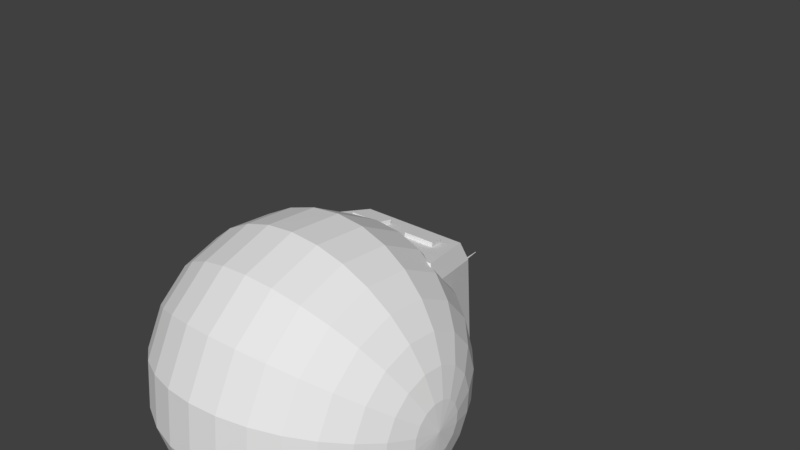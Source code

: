 # Source: ball_bot_1.blend  (saved by Blender 2.78.0; exported with 4.5.12 LTS)
import bpy
from mathutils import Matrix  # noqa: F401  (used for matrix-valued properties, if any)

bpy.ops.wm.read_factory_settings(use_empty=True)
scene = bpy.context.scene
scene.name = 'Scene'

# ---- collections
col_collection_1 = bpy.data.collections.new('Collection 1'); scene.collection.children.link(col_collection_1)

# ---- materials (node trees are filled in below, after node groups)
mat_ball_bot_material = bpy.data.materials.new('ball_bot_material')
mat_ball_bot_material.alpha_threshold = 0.0
mat_ball_bot_material.use_transparent_shadow = False
mat_ball_bot_material.roughness = 0.5

# ---- material node trees

# ---- world
world_world = bpy.data.worlds.new('World'); scene.world = world_world
world_world.color = (0.05088, 0.05088, 0.05088)
world_world.use_sun_shadow = False
world_world.sun_shadow_jitter_overblur = 0.0
world_world.cycles.sampling_method = 'MANUAL'

# ---- meshes
me_sphere_001 = bpy.data.meshes.new('Sphere.001')
me_sphere_001.from_pydata([(-0.5059, -0.67, 1.046), (-0.3799, -0.5439, 1.503), (-0.5777, 0.5777, 0.9637), (-0.01496, 0.01496, 1.587), (0.5059, -0.67, 1.046), (0.3799, -0.5439, 1.503), (0.5777, 0.5777, 0.9637), (0.01496, 0.01496, 1.587), (-0.5777, -0.5777, 0.9637), (-0.01496, -0.01496, 1.587), (0.01496, -0.01496, 1.587), (0.5777, -0.5777, 0.9637), (-0.4223, -0.4223, 1.527), (-0.4223, 0.4223, 1.527), (0.4223, 0.4223, 1.527), (0.4223, -0.4223, 1.527), (-0.357, -0.357, 1.555), (-0.357, 0.357, 1.555), (0.357, 0.357, 1.555), (0.357, -0.357, 1.555), (-0.2298, -0.2298, 1.577), (-0.2298, 0.2298, 1.577), (0.2298, 0.2298, 1.577), (0.2298, -0.2298, 1.577), (-0.4429, -0.607, 1.275), (0.4429, -0.607, 1.275), (0.0, -0.67, 1.046), (0.0, -0.5439, 1.503), (0.0, -0.607, 1.275), (-0.4114, -0.5754, 1.389), (0.4744, -0.6385, 1.161), (0.253, -0.67, 1.046), (-0.1899, -0.5439, 1.503), (-0.4744, -0.6385, 1.161), (0.4114, -0.5754, 1.389), (-0.253, -0.67, 1.046), (0.1899, -0.5439, 1.503), (-0.2215, -0.607, 1.275), (0.2215, -0.607, 1.275), (0.0, -0.6385, 1.161), (0.0, -0.5754, 1.389), (0.2057, -0.5754, 1.389), (0.2372, -0.6385, 1.161), (-0.2372, -0.6385, 1.161), (-0.2057, -0.5754, 1.389), (-0.3956, -0.5597, 1.446), (0.4902, -0.6542, 1.103), (0.3795, -0.67, 1.046), (-0.2849, -0.5439, 1.503), (-0.4587, -0.6227, 1.218), (0.4271, -0.5912, 1.332), (-0.1265, -0.67, 1.046), (0.09497, -0.5439, 1.503), (-0.3322, -0.607, 1.275), (0.1107, -0.607, 1.275), (0.0, -0.6542, 1.103), (0.0, -0.5912, 1.332), (-0.4271, -0.5912, 1.332), (0.4587, -0.6227, 1.218), (0.1265, -0.67, 1.046), (-0.09497, -0.5439, 1.503), (-0.4902, -0.6542, 1.103), (0.3956, -0.5597, 1.446), (-0.3795, -0.67, 1.046), (0.2849, -0.5439, 1.503), (-0.1107, -0.607, 1.275), (0.3322, -0.607, 1.275), (0.0, -0.6227, 1.218), (0.0, -0.5597, 1.446), (0.1028, -0.5754, 1.389), (0.3085, -0.5754, 1.389), (0.1978, -0.5597, 1.446), (0.1186, -0.6385, 1.161), (0.3558, -0.6385, 1.161), (0.2451, -0.6542, 1.103), (0.2293, -0.6227, 1.218), (-0.3558, -0.6385, 1.161), (-0.1186, -0.6385, 1.161), (-0.2451, -0.6542, 1.103), (-0.2293, -0.6227, 1.218), (-0.3085, -0.5754, 1.389), (-0.1028, -0.5754, 1.389), (0.3322, -0.6357, 1.283), (-0.1978, -0.5597, 1.446), (-0.09891, -0.5597, 1.446), (-0.1068, -0.5912, 1.332), (-0.3204, -0.5912, 1.332), (-0.1147, -0.6227, 1.218), (-0.1225, -0.6542, 1.103), (-0.3676, -0.6542, 1.103), (0.344, -0.6227, 1.218), (0.3676, -0.6542, 1.103), (0.1225, -0.6542, 1.103), (0.2967, -0.5597, 1.446), (0.3204, -0.5912, 1.332), (0.1068, -0.5912, 1.332), (0.09891, -0.5597, 1.446), (0.1147, -0.6227, 1.218), (-0.344, -0.6227, 1.218), (-0.2967, -0.5597, 1.446), (-0.1107, -0.6359, 1.283), (-0.2215, -0.6359, 1.283), (-0.1028, -0.6044, 1.397), (-0.2057, -0.6044, 1.397), (-0.2136, -0.6201, 1.34), (-0.3322, -0.6359, 1.283), (-0.3085, -0.6044, 1.397), (-0.1068, -0.6201, 1.34), (-0.3204, -0.6201, 1.34), (0.2215, -0.6357, 1.283), (0.3085, -0.6042, 1.397), (0.2057, -0.6042, 1.397), (0.2136, -0.62, 1.34), (0.1107, -0.6357, 1.283), (0.1028, -0.6042, 1.397), (0.3204, -0.62, 1.34), (0.1068, -0.62, 1.34), (-0.1093, -0.1093, 1.587), (-0.1093, 0.1093, 1.587), (0.1093, 0.1093, 1.587), (0.1093, -0.1093, 1.587), (-0.001286, -0.001286, 2.174), (-0.001286, 0.001286, 2.174), (0.001286, 0.001286, 2.174), (0.001286, -0.001286, 2.174)], [], [(8, 12, 13, 2), (2, 13, 14, 6), (6, 14, 15, 11), (99, 48, 1, 45), (2, 6, 11, 8), (9, 10, 124, 121), (0, 61, 33, 49, 24, 57, 29, 45, 1, 12, 8), (5, 62, 34, 50, 25, 58, 30, 46, 4, 11, 15), (4, 47, 31, 59, 26, 51, 35, 63, 0, 8, 11), (1, 48, 32, 60, 27, 52, 36, 64, 5, 15, 12), (16, 17, 13, 12), (17, 18, 14, 13), (18, 19, 15, 14), (19, 16, 12, 15), (20, 21, 17, 16), (21, 22, 18, 17), (22, 23, 19, 18), (23, 20, 16, 19), (117, 118, 21, 20), (118, 119, 22, 21), (119, 120, 23, 22), (120, 117, 20, 23), (98, 53, 24, 49), (97, 54, 28, 67), (96, 52, 27, 68), (95, 69, 40, 56), (70, 41, 111, 110), (93, 64, 36, 71), (92, 72, 39, 55), (91, 73, 42, 74), (90, 66, 38, 75), (89, 76, 33, 61), (88, 77, 43, 78), (87, 65, 37, 79), (86, 80, 29, 57), (85, 81, 102, 107), (84, 60, 32, 83), (81, 84, 83, 44), (40, 68, 84, 81), (68, 27, 60, 84), (80, 86, 108, 106), (28, 56, 85, 65), (56, 40, 81, 85), (53, 86, 57, 24), (37, 65, 100, 101), (65, 85, 107, 100), (77, 87, 79, 43), (39, 67, 87, 77), (67, 28, 65, 87), (51, 88, 78, 35), (26, 55, 88, 51), (55, 39, 77, 88), (63, 89, 61, 0), (35, 78, 89, 63), (78, 43, 76, 89), (73, 90, 75, 42), (30, 58, 90, 73), (58, 25, 66, 90), (47, 91, 74, 31), (4, 46, 91, 47), (46, 30, 73, 91), (59, 92, 55, 26), (31, 74, 92, 59), (74, 42, 72, 92), (70, 93, 71, 41), (34, 62, 93, 70), (62, 5, 64, 93), (54, 38, 109, 113), (25, 50, 94, 66), (50, 34, 70, 94), (54, 95, 56, 28), (95, 54, 113, 116), (41, 69, 114, 111), (69, 96, 68, 40), (41, 71, 96, 69), (71, 36, 52, 96), (72, 97, 67, 39), (42, 75, 97, 72), (75, 38, 54, 97), (76, 98, 49, 33), (43, 79, 98, 76), (79, 37, 53, 98), (80, 99, 45, 29), (44, 83, 99, 80), (83, 32, 48, 99), (107, 102, 103, 104), (100, 107, 104, 101), (101, 104, 108, 105), (104, 103, 106, 108), (44, 80, 106, 103), (81, 44, 103, 102), (53, 37, 101, 105), (86, 53, 105, 108), (115, 110, 111, 112), (82, 115, 112, 109), (109, 112, 116, 113), (112, 111, 114, 116), (66, 94, 115, 82), (38, 66, 82, 109), (69, 95, 116, 114), (94, 70, 110, 115), (9, 3, 118, 117), (3, 7, 119, 118), (7, 10, 120, 119), (10, 9, 117, 120), (123, 122, 121, 124), (7, 3, 122, 123), (10, 7, 123, 124), (3, 9, 121, 122)])
_uv = me_sphere_001.uv_layers.new(name='UVMap')
_uv.uv.foreach_set('vector', [0.7895, 0.6672, 0.6728, 0.523, 0.8199, 0.3494, 0.9986, 0.3808, 0.9986, 0.3808, 0.8199, 0.3494, 0.6816, 0.1568, 0.8426, 0.01025, 0.01583, 0.2, 0.1488, 0.05129, 0.3237, 0.1802, 0.3557, 0.3724, 0.5005, 0.1155, 0.4915, 0.105, 0.5089, 0.09578, 0.5185, 0.1033, 0.9935, 0.6904, 0.9045, 0.8096, 0.7853, 0.7207, 0.8743, 0.6015, 0.6923, 0.9105, 0.6843, 0.9141, 0.6894, 0.7541, 0.6919, 0.7527, 0.6022, 0.1673, 0.5902, 0.1581, 0.5778, 0.1484, 0.5655, 0.1387, 0.553, 0.1289, 0.5413, 0.12, 0.529, 0.1109, 0.5185, 0.1033, 0.5089, 0.09578, 0.5108, 0.05179, 0.6565, 0.181, 0.3577, 0.1887, 0.3607, 0.2018, 0.3632, 0.2156, 0.3663, 0.231, 0.3693, 0.246, 0.3727, 0.2624, 0.3762, 0.2792, 0.3799, 0.2967, 0.3834, 0.3149, 0.3557, 0.3724, 0.3237, 0.1802, 0.3834, 0.3149, 0.4152, 0.2941, 0.4436, 0.276, 0.4707, 0.2585, 0.4977, 0.241, 0.5244, 0.2234, 0.5508, 0.2056, 0.577, 0.1869, 0.6022, 0.1673, 0.6565, 0.181, 0.3557, 0.3724, 0.5089, 0.09578, 0.4915, 0.105, 0.4727, 0.116, 0.4534, 0.128, 0.4332, 0.1409, 0.413, 0.1538, 0.3939, 0.1659, 0.3755, 0.1776, 0.3577, 0.1887, 0.3237, 0.1802, 0.5108, 0.05179, 0.6695, 0.4957, 0.7958, 0.3488, 0.8199, 0.3494, 0.6728, 0.523, 0.7958, 0.3488, 0.675, 0.1883, 0.6816, 0.1568, 0.8199, 0.3494, 0.1752, 0.04627, 0.324, 0.1582, 0.3237, 0.1802, 0.1488, 0.05129, 0.324, 0.1582, 0.4828, 0.04533, 0.5108, 0.05179, 0.3237, 0.1802, 0.6658, 0.4425, 0.7508, 0.347, 0.7958, 0.3488, 0.6695, 0.4957, 0.7508, 0.347, 0.6669, 0.2424, 0.675, 0.1883, 0.7958, 0.3488, 0.2277, 0.03941, 0.3252, 0.117, 0.324, 0.1582, 0.1752, 0.04627, 0.3252, 0.117, 0.4286, 0.03579, 0.4828, 0.04533, 0.324, 0.1582, 0.663, 0.3921, 0.7044, 0.3453, 0.7508, 0.347, 0.6658, 0.4425, 0.7044, 0.3453, 0.6608, 0.2939, 0.6669, 0.2424, 0.7508, 0.347, 0.278, 0.0341, 0.3261, 0.07285, 0.3252, 0.117, 0.2277, 0.03941, 0.3261, 0.07285, 0.3766, 0.02921, 0.4286, 0.03579, 0.3252, 0.117, 0.5424, 0.1566, 0.5306, 0.147, 0.553, 0.1289, 0.5655, 0.1387, 0.8863, 0.8874, 0.8867, 0.9086, 0.845, 0.9076, 0.8449, 0.8883, 0.4197, 0.167, 0.413, 0.1538, 0.4332, 0.1409, 0.4413, 0.1537, 0.4356, 0.1926, 0.4264, 0.1806, 0.4498, 0.1669, 0.4573, 0.1787, 0.3863, 0.2038, 0.4039, 0.1897, 0.4073, 0.1951, 0.3932, 0.2058, 0.3805, 0.1906, 0.3755, 0.1776, 0.3939, 0.1659, 0.3993, 0.1784, 0.8886, 0.8454, 0.8873, 0.8665, 0.8448, 0.867, 0.8447, 0.8458, 0.978, 0.8468, 0.9721, 0.8689, 0.9289, 0.8664, 0.9324, 0.8455, 0.968, 0.8868, 0.9594, 0.9099, 0.9226, 0.9088, 0.9252, 0.8866, 0.5654, 0.1766, 0.554, 0.1665, 0.5778, 0.1484, 0.5902, 0.1581, 0.801, 0.8461, 0.8026, 0.867, 0.7617, 0.8673, 0.758, 0.847, 0.8037, 0.8878, 0.8034, 0.9092, 0.7674, 0.9095, 0.7652, 0.8869, 0.5211, 0.1344, 0.5096, 0.1263, 0.529, 0.1109, 0.5413, 0.12, 0.479, 0.165, 0.4717, 0.1512, 0.4795, 0.1517, 0.4842, 0.1609, 0.4624, 0.1397, 0.4534, 0.128, 0.4727, 0.116, 0.4812, 0.1264, 0.4717, 0.1512, 0.4624, 0.1397, 0.4812, 0.1264, 0.4891, 0.1357, 0.4498, 0.1669, 0.4413, 0.1537, 0.4624, 0.1397, 0.4717, 0.1512, 0.4413, 0.1537, 0.4332, 0.1409, 0.4534, 0.128, 0.4624, 0.1397, 0.5096, 0.1263, 0.5211, 0.1344, 0.5167, 0.1389, 0.5091, 0.133, 0.4657, 0.1918, 0.4573, 0.1787, 0.479, 0.165, 0.4899, 0.175, 0.4573, 0.1787, 0.4498, 0.1669, 0.4717, 0.1512, 0.479, 0.165, 0.5306, 0.147, 0.5211, 0.1344, 0.5413, 0.12, 0.553, 0.1289, 0.5127, 0.1645, 0.4899, 0.175, 0.4909, 0.1678, 0.5088, 0.1593, 0.4899, 0.175, 0.479, 0.165, 0.4842, 0.1609, 0.4909, 0.1678, 0.8026, 0.867, 0.8037, 0.8878, 0.7652, 0.8869, 0.7617, 0.8673, 0.8448, 0.867, 0.8449, 0.8883, 0.8037, 0.8878, 0.8026, 0.867, 0.8449, 0.8883, 0.845, 0.9076, 0.8034, 0.9092, 0.8037, 0.8878, 0.7993, 0.8252, 0.801, 0.8461, 0.758, 0.847, 0.7543, 0.8263, 0.8445, 0.8246, 0.8447, 0.8458, 0.801, 0.8461, 0.7993, 0.8252, 0.8447, 0.8458, 0.8448, 0.867, 0.8026, 0.867, 0.801, 0.8461, 0.577, 0.1869, 0.5654, 0.1766, 0.5902, 0.1581, 0.6022, 0.1673, 0.7543, 0.8263, 0.758, 0.847, 0.714, 0.8464, 0.708, 0.8269, 0.758, 0.847, 0.7617, 0.8673, 0.7207, 0.8664, 0.714, 0.8464, 0.9721, 0.8689, 0.968, 0.8868, 0.9252, 0.8866, 0.9289, 0.8664, 0.3762, 0.2792, 0.3727, 0.2624, 0.4003, 0.248, 0.4048, 0.2634, 0.3727, 0.2624, 0.3693, 0.246, 0.3963, 0.2324, 0.4003, 0.248, 0.9832, 0.8244, 0.978, 0.8468, 0.9324, 0.8455, 0.9356, 0.8243, 0.3834, 0.3149, 0.3799, 0.2967, 0.4097, 0.2788, 0.4152, 0.2941, 0.3799, 0.2967, 0.3762, 0.2792, 0.4048, 0.2634, 0.4097, 0.2788, 0.8899, 0.8244, 0.8886, 0.8454, 0.8447, 0.8458, 0.8445, 0.8246, 0.9356, 0.8243, 0.9324, 0.8455, 0.8886, 0.8454, 0.8899, 0.8244, 0.9324, 0.8455, 0.9289, 0.8664, 0.8873, 0.8665, 0.8886, 0.8454, 0.3863, 0.2038, 0.3805, 0.1906, 0.3993, 0.1784, 0.4039, 0.1897, 0.3632, 0.2156, 0.3607, 0.2018, 0.3805, 0.1906, 0.3863, 0.2038, 0.3607, 0.2018, 0.3577, 0.1887, 0.3755, 0.1776, 0.3805, 0.1906, 0.4405, 0.2071, 0.4213, 0.2232, 0.4179, 0.2177, 0.4329, 0.2058, 0.3693, 0.246, 0.3663, 0.231, 0.3887, 0.2186, 0.3963, 0.2324, 0.3663, 0.231, 0.3632, 0.2156, 0.3863, 0.2038, 0.3887, 0.2186, 0.4405, 0.2071, 0.4356, 0.1926, 0.4573, 0.1787, 0.4657, 0.1918, 0.4356, 0.1926, 0.4405, 0.2071, 0.4329, 0.2058, 0.4299, 0.1958, 0.4039, 0.1897, 0.4264, 0.1806, 0.4247, 0.1878, 0.4073, 0.1951, 0.4264, 0.1806, 0.4197, 0.167, 0.4413, 0.1537, 0.4498, 0.1669, 0.4039, 0.1897, 0.3993, 0.1784, 0.4197, 0.167, 0.4264, 0.1806, 0.3993, 0.1784, 0.3939, 0.1659, 0.413, 0.1538, 0.4197, 0.167, 0.8873, 0.8665, 0.8863, 0.8874, 0.8449, 0.8883, 0.8448, 0.867, 0.9289, 0.8664, 0.9252, 0.8866, 0.8863, 0.8874, 0.8873, 0.8665, 0.9252, 0.8866, 0.9226, 0.9088, 0.8867, 0.9086, 0.8863, 0.8874, 0.554, 0.1665, 0.5424, 0.1566, 0.5655, 0.1387, 0.5778, 0.1484, 0.7617, 0.8673, 0.7652, 0.8869, 0.7269, 0.887, 0.7207, 0.8664, 0.7652, 0.8869, 0.7674, 0.9095, 0.7336, 0.9114, 0.7269, 0.887, 0.5096, 0.1263, 0.5005, 0.1155, 0.5185, 0.1033, 0.529, 0.1109, 0.4891, 0.1357, 0.4812, 0.1264, 0.5005, 0.1155, 0.5096, 0.1263, 0.4812, 0.1264, 0.4727, 0.116, 0.4915, 0.105, 0.5005, 0.1155, 0.6645, 0.0706, 0.6644, 0.0545, 0.6876, 0.05451, 0.6876, 0.07073, 0.6645, 0.0859, 0.6645, 0.0706, 0.6876, 0.07073, 0.6871, 0.08608, 0.6871, 0.08608, 0.6876, 0.07073, 0.7111, 0.07026, 0.7109, 0.08595, 0.6876, 0.07073, 0.6876, 0.05451, 0.7109, 0.05473, 0.7111, 0.07026, 0.4891, 0.1357, 0.5096, 0.1263, 0.5091, 0.133, 0.4927, 0.1409, 0.4717, 0.1512, 0.4891, 0.1357, 0.4927, 0.1409, 0.4795, 0.1517, 0.5306, 0.147, 0.5127, 0.1645, 0.5088, 0.1593, 0.5225, 0.1473, 0.5211, 0.1344, 0.5306, 0.147, 0.5225, 0.1473, 0.5167, 0.1389, 0.5869, 0.07035, 0.5863, 0.0546, 0.6097, 0.05514, 0.6098, 0.07041, 0.5861, 0.08579, 0.5869, 0.07035, 0.6098, 0.07041, 0.6095, 0.08596, 0.6095, 0.08596, 0.6098, 0.07041, 0.6324, 0.0705, 0.6326, 0.08584, 0.6098, 0.07041, 0.6097, 0.05514, 0.6327, 0.05458, 0.6324, 0.0705, 0.3963, 0.2324, 0.3887, 0.2186, 0.3948, 0.2163, 0.3987, 0.225, 0.4213, 0.2232, 0.3963, 0.2324, 0.3987, 0.225, 0.4179, 0.2177, 0.4264, 0.1806, 0.4356, 0.1926, 0.4299, 0.1958, 0.4247, 0.1878, 0.3887, 0.2186, 0.3863, 0.2038, 0.3932, 0.2058, 0.3948, 0.2163, 0.6564, 0.3529, 0.6613, 0.3416, 0.7044, 0.3453, 0.663, 0.3921, 0.6613, 0.3416, 0.6566, 0.3341, 0.6608, 0.2939, 0.7044, 0.3453, 0.3172, 0.02582, 0.3286, 0.0303, 0.3261, 0.07285, 0.278, 0.0341, 0.3286, 0.0303, 0.336, 0.02538, 0.3766, 0.02921, 0.3261, 0.07285, 0.687, 0.7526, 0.6894, 0.7512, 0.6919, 0.7527, 0.6894, 0.7541, 0.6865, 0.5947, 0.6946, 0.591, 0.6894, 0.7512, 0.687, 0.7526, 0.6843, 0.9141, 0.6737, 0.9078, 0.687, 0.7526, 0.6894, 0.7541, 0.6946, 0.591, 0.7051, 0.5974, 0.6919, 0.7527, 0.6894, 0.7512])
me_sphere_001.materials.append(mat_ball_bot_material)
me_sphere_001.use_remesh_preserve_volume = False
me_sphere_001.use_remesh_preserve_attributes = False
me_sphere_001.use_mirror_vertex_groups = False
me_sphere_001.update()
me_sphere = bpy.data.meshes.new('Sphere')
me_sphere.from_pydata([(-0.9808, 0.1951, -1.192e-07), (-0.9239, 0.3827, -1.192e-07), (-0.8315, 0.5556, -1.192e-07), (-0.5556, 0.8315, -1.192e-07), (-0.3827, 0.9239, -8.941e-08), (-5.06e-08, 1.0, -8.204e-08), (0.3827, 0.9239, -5.96e-08), (0.5556, 0.8315, -5.96e-08), (0.8315, 0.5556, -5.96e-08), (0.9239, 0.3827, -5.96e-08), (-0.9808, 0.1802, 0.07466), (-0.9239, 0.3536, 0.1464), (-0.8315, 0.5133, 0.2126), (-0.7071, 0.6533, 0.2706), (-0.5556, 0.7682, 0.3182), (-0.3827, 0.8536, 0.3536), (-0.1951, 0.9061, 0.3753), (-5.96e-08, 0.9239, 0.3827), (0.1951, 0.9061, 0.3753), (0.3827, 0.8536, 0.3536), (0.5556, 0.7682, 0.3182), (0.7071, 0.6533, 0.2706), (0.8315, 0.5133, 0.2126), (0.9239, 0.3536, 0.1464), (0.9808, 0.1802, 0.07466), (-0.9808, 0.1379, 0.1379), (-0.9239, 0.2706, 0.2706), (-0.8315, 0.3928, 0.3928), (-0.7071, 0.5, 0.5), (-0.5556, 0.5879, 0.5879), (-0.3827, 0.6533, 0.6533), (-0.1951, 0.6935, 0.6935), (-5.96e-08, 0.7071, 0.7071), (0.1951, 0.6935, 0.6935), (0.3827, 0.6533, 0.6533), (0.5556, 0.5879, 0.5879), (0.7071, 0.5, 0.5), (0.8315, 0.3928, 0.3928), (0.9239, 0.2706, 0.2706), (0.9808, 0.1379, 0.1379), (-0.9808, 0.07466, 0.1802), (-0.9239, 0.1464, 0.3536), (-0.8315, 0.2126, 0.5133), (-0.7071, 0.2706, 0.6533), (-0.5556, 0.3182, 0.7682), (-0.3827, 0.3536, 0.8536), (-0.1951, 0.3753, 0.9061), (-1.192e-07, 0.3827, 0.9239), (0.1951, 0.3753, 0.9061), (0.3827, 0.3536, 0.8536), (0.5556, 0.3182, 0.7682), (0.7071, 0.2706, 0.6533), (0.8315, 0.2126, 0.5133), (0.9239, 0.1464, 0.3536), (0.9808, 0.07466, 0.1802), (-0.9808, -3.452e-07, 0.1951), (-0.9239, -3.824e-07, 0.3827), (-0.8315, -3.824e-07, 0.5556), (-0.7071, -3.973e-07, 0.7071), (-0.5556, -4.122e-07, 0.8315), (-0.3827, -3.824e-07, 0.9239), (-0.1951, -3.824e-07, 0.9808), (-1.192e-07, -4.42e-07, 1.0), (0.1951, -3.824e-07, 0.9808), (0.3827, -4.42e-07, 0.9239), (0.5556, -4.122e-07, 0.8315), (0.7071, -3.973e-07, 0.7071), (0.8315, -3.824e-07, 0.5556), (0.9239, -3.973e-07, 0.3827), (0.9808, -3.452e-07, 0.1951), (-0.9808, -0.07466, 0.1802), (-0.9239, -0.1464, 0.3536), (-0.8315, -0.2126, 0.5133), (-0.7071, -0.2706, 0.6533), (-0.5556, -0.3182, 0.7682), (-0.3827, -0.3536, 0.8536), (-0.1951, -0.3753, 0.9061), (-1.192e-07, -0.3827, 0.9239), (0.1951, -0.3753, 0.9061), (0.3827, -0.3536, 0.8536), (0.5556, -0.3182, 0.7682), (0.7071, -0.2706, 0.6533), (0.8315, -0.2126, 0.5133), (0.9239, -0.1464, 0.3536), (0.9808, -0.07466, 0.1802), (-0.9808, -0.138, 0.1379), (-0.9239, -0.2706, 0.2706), (-0.8315, -0.3928, 0.3928), (-0.7071, -0.5, 0.5), (-0.5556, -0.5879, 0.5879), (-0.3827, -0.6533, 0.6533), (-0.1951, -0.6935, 0.6935), (-5.96e-08, -0.7071, 0.7071), (0.1951, -0.6935, 0.6935), (0.3827, -0.6533, 0.6533), (0.5556, -0.5879, 0.5879), (0.7071, -0.5, 0.5), (0.8315, -0.3928, 0.3928), (0.9239, -0.2706, 0.2706), (0.9808, -0.138, 0.1379), (-0.9808, -0.1802, 0.07466), (-0.9239, -0.3536, 0.1464), (-0.8315, -0.5133, 0.2126), (-0.7071, -0.6533, 0.2706), (-0.5556, -0.7682, 0.3182), (-0.3827, -0.8536, 0.3536), (-0.1951, -0.9061, 0.3753), (-5.96e-08, -0.9239, 0.3827), (0.1951, -0.9061, 0.3753), (0.3827, -0.8536, 0.3536), (0.5556, -0.7682, 0.3182), (0.7071, -0.6533, 0.2706), (0.8315, -0.5133, 0.2126), (0.9239, -0.3536, 0.1464), (0.9808, -0.1802, 0.07466), (-0.9808, -0.1951, -1.788e-07), (-0.9239, -0.3827, -2.384e-07), (-0.8315, -0.5556, -2.384e-07), (-0.7071, -0.7071, -1.788e-07), (-0.5556, -0.8315, -3.576e-07), (-0.3827, -0.9239, -2.98e-07), (-0.1951, -0.9808, -2.384e-07), (-5.06e-08, -1.0, -3.15e-07), (0.1951, -0.9808, -2.235e-07), (0.3827, -0.9239, -3.278e-07), (0.5556, -0.8315, -2.98e-07), (0.7071, -0.7071, -1.192e-07), (0.8315, -0.5556, -1.788e-07), (0.9239, -0.3827, -2.384e-07), (0.9808, -0.1951, -1.192e-07), (-1.0, -6.269e-07, -2.384e-07), (-0.9808, -0.1802, -0.07466), (-0.9239, -0.3536, -0.1464), (-0.8315, -0.5133, -0.2126), (-0.7071, -0.6533, -0.2706), (-0.5556, -0.7682, -0.3182), (-0.3827, -0.8536, -0.3536), (-0.1951, -0.9061, -0.3753), (-2.98e-08, -0.9239, -0.3827), (0.1951, -0.9061, -0.3753), (0.3827, -0.8536, -0.3536), (0.5556, -0.7682, -0.3182), (0.7071, -0.6533, -0.2706), (0.8315, -0.5133, -0.2126), (0.9239, -0.3536, -0.1464), (0.9808, -0.1802, -0.07466), (1.0, -3.258e-07, -5.96e-08), (-0.9808, -0.138, -0.138), (-0.9239, -0.2706, -0.2706), (-0.8315, -0.3928, -0.3928), (-0.7071, -0.5, -0.5), (-0.5556, -0.5879, -0.5879), (-0.3827, -0.6533, -0.6533), (-0.1951, -0.6935, -0.6935), (0.0, -0.7071, -0.7071), (0.1951, -0.6935, -0.6935), (0.3827, -0.6533, -0.6533), (0.5556, -0.5879, -0.5879), (0.7071, -0.5, -0.5), (0.8315, -0.3928, -0.3928), (0.9239, -0.2706, -0.2706), (0.9808, -0.138, -0.1379), (-0.9808, -0.07466, -0.1802), (-0.9239, -0.1464, -0.3536), (-0.8315, -0.2126, -0.5133), (-0.7071, -0.2706, -0.6533), (-0.5556, -0.3182, -0.7682), (-0.3827, -0.3536, -0.8536), (-0.1951, -0.3753, -0.9061), (0.0, -0.3827, -0.9239), (0.1951, -0.3753, -0.9061), (0.3827, -0.3536, -0.8536), (0.5556, -0.3182, -0.7682), (0.7071, -0.2706, -0.6533), (0.8315, -0.2126, -0.5133), (0.9239, -0.1464, -0.3536), (0.9808, -0.07466, -0.1802), (-0.9808, -2.409e-07, -0.1951), (-0.9239, -1.738e-07, -0.3827), (-0.8315, -6.951e-08, -0.5556), (-0.7071, -8.441e-08, -0.7071), (-0.5556, 9.441e-08, -0.8315), (-0.3827, 3.48e-08, -0.9239), (-0.1951, -5.461e-08, -0.9808), (0.0, 6.46e-08, -1.0), (0.1951, -5.461e-08, -0.9808), (0.3827, 6.46e-08, -0.9239), (0.5556, 9.441e-08, -0.8315), (0.7071, -8.441e-08, -0.7071), (0.8315, -6.951e-08, -0.5556), (0.9239, -9.931e-08, -0.3827), (0.9808, -2.632e-07, -0.1951), (-0.9808, 0.07466, -0.1802), (-0.9239, 0.1464, -0.3536), (-0.8315, 0.2126, -0.5133), (-0.7071, 0.2706, -0.6533), (-0.5556, 0.3182, -0.7682), (-0.3827, 0.3536, -0.8536), (-0.1951, 0.3753, -0.9061), (0.0, 0.3827, -0.9239), (0.1951, 0.3753, -0.9061), (0.3827, 0.3536, -0.8536), (0.5556, 0.3182, -0.7682), (0.7071, 0.2706, -0.6533), (0.8315, 0.2126, -0.5133), (0.9239, 0.1464, -0.3536), (0.9808, 0.07466, -0.1802), (-0.9808, 0.1379, -0.1379), (-0.9239, 0.2706, -0.2706), (-0.8315, 0.3928, -0.3928), (-0.7071, 0.5, -0.5), (-0.5556, 0.5879, -0.5879), (-0.3827, 0.6533, -0.6533), (-0.1951, 0.6935, -0.6935), (0.0, 0.7071, -0.7071), (0.1951, 0.6935, -0.6935), (0.3827, 0.6533, -0.6533), (0.5556, 0.5879, -0.5879), (0.7071, 0.5, -0.5), (0.8315, 0.3928, -0.3928), (0.9239, 0.2706, -0.2706), (0.9808, 0.1379, -0.1379), (-0.9808, 0.1802, -0.07466), (-0.9239, 0.3536, -0.1464), (-0.8315, 0.5133, -0.2126), (-0.7071, 0.6533, -0.2706), (-0.5556, 0.7682, -0.3182), (-0.3827, 0.8536, -0.3536), (-0.1951, 0.9061, -0.3753), (-2.98e-08, 0.9239, -0.3827), (0.1951, 0.9061, -0.3753), (0.3827, 0.8536, -0.3536), (0.5556, 0.7682, -0.3182), (0.7071, 0.6533, -0.2706), (0.8315, 0.5133, -0.2126), (0.9239, 0.3536, -0.1464), (0.9808, 0.1802, -0.07466), (-0.7071, 0.7071, 1.788e-07), (-0.1951, 0.9808, 2.98e-07), (0.1951, 0.9808, 3.129e-07), (0.7071, 0.7071, 2.384e-07), (0.9808, 0.1951, 5.96e-08)], [], [(7, 6, 19, 20), (237, 2, 12, 13), (240, 7, 20, 21), (3, 237, 13, 14), (8, 240, 21, 22), (4, 3, 14, 15), (9, 8, 22, 23), (238, 4, 15, 16), (241, 9, 23, 24), (5, 238, 16, 17), (0, 130, 10), (146, 241, 24), (239, 5, 17, 18), (1, 0, 10, 11), (6, 239, 18, 19), (2, 1, 11, 12), (19, 18, 33, 34), (12, 11, 26, 27), (20, 19, 34, 35), (13, 12, 27, 28), (21, 20, 35, 36), (14, 13, 28, 29), (22, 21, 36, 37), (15, 14, 29, 30), (23, 22, 37, 38), (16, 15, 30, 31), (24, 23, 38, 39), (17, 16, 31, 32), (10, 130, 25), (146, 24, 39), (18, 17, 32, 33), (11, 10, 25, 26), (38, 37, 52, 53), (31, 30, 45, 46), (39, 38, 53, 54), (32, 31, 46, 47), (25, 130, 40), (146, 39, 54), (33, 32, 47, 48), (26, 25, 40, 41), (34, 33, 48, 49), (27, 26, 41, 42), (35, 34, 49, 50), (28, 27, 42, 43), (36, 35, 50, 51), (29, 28, 43, 44), (37, 36, 51, 52), (30, 29, 44, 45), (42, 41, 56, 57), (50, 49, 64, 65), (43, 42, 57, 58), (51, 50, 65, 66), (44, 43, 58, 59), (52, 51, 66, 67), (45, 44, 59, 60), (53, 52, 67, 68), (46, 45, 60, 61), (54, 53, 68, 69), (47, 46, 61, 62), (40, 130, 55), (146, 54, 69), (48, 47, 62, 63), (41, 40, 55, 56), (49, 48, 63, 64), (61, 60, 75, 76), (69, 68, 83, 84), (62, 61, 76, 77), (55, 130, 70), (146, 69, 84), (63, 62, 77, 78), (56, 55, 70, 71), (64, 63, 78, 79), (57, 56, 71, 72), (65, 64, 79, 80), (58, 57, 72, 73), (66, 65, 80, 81), (59, 58, 73, 74), (67, 66, 81, 82), (60, 59, 74, 75), (68, 67, 82, 83), (80, 79, 94, 95), (73, 72, 87, 88), (81, 80, 95, 96), (74, 73, 88, 89), (82, 81, 96, 97), (75, 74, 89, 90), (83, 82, 97, 98), (76, 75, 90, 91), (84, 83, 98, 99), (77, 76, 91, 92), (70, 130, 85), (146, 84, 99), (78, 77, 92, 93), (71, 70, 85, 86), (79, 78, 93, 94), (72, 71, 86, 87), (99, 98, 113, 114), (92, 91, 106, 107), (85, 130, 100), (146, 99, 114), (93, 92, 107, 108), (86, 85, 100, 101), (94, 93, 108, 109), (87, 86, 101, 102), (95, 94, 109, 110), (88, 87, 102, 103), (96, 95, 110, 111), (89, 88, 103, 104), (97, 96, 111, 112), (90, 89, 104, 105), (98, 97, 112, 113), (91, 90, 105, 106), (111, 110, 125, 126), (104, 103, 118, 119), (112, 111, 126, 127), (105, 104, 119, 120), (113, 112, 127, 128), (106, 105, 120, 121), (114, 113, 128, 129), (107, 106, 121, 122), (100, 130, 115), (146, 114, 129), (108, 107, 122, 123), (101, 100, 115, 116), (109, 108, 123, 124), (102, 101, 116, 117), (110, 109, 124, 125), (103, 102, 117, 118), (115, 130, 131), (146, 129, 145), (123, 122, 138, 139), (116, 115, 131, 132), (124, 123, 139, 140), (117, 116, 132, 133), (125, 124, 140, 141), (118, 117, 133, 134), (126, 125, 141, 142), (119, 118, 134, 135), (127, 126, 142, 143), (120, 119, 135, 136), (128, 127, 143, 144), (121, 120, 136, 137), (129, 128, 144, 145), (122, 121, 137, 138), (135, 134, 150, 151), (143, 142, 158, 159), (136, 135, 151, 152), (144, 143, 159, 160), (137, 136, 152, 153), (145, 144, 160, 161), (138, 137, 153, 154), (131, 130, 147), (146, 145, 161), (139, 138, 154, 155), (132, 131, 147, 148), (140, 139, 155, 156), (133, 132, 148, 149), (141, 140, 156, 157), (134, 133, 149, 150), (142, 141, 157, 158), (155, 154, 169, 170), (148, 147, 162, 163), (156, 155, 170, 171), (149, 148, 163, 164), (157, 156, 171, 172), (150, 149, 164, 165), (158, 157, 172, 173), (151, 150, 165, 166), (159, 158, 173, 174), (152, 151, 166, 167), (160, 159, 174, 175), (153, 152, 167, 168), (161, 160, 175, 176), (154, 153, 168, 169), (147, 130, 162), (146, 161, 176), (174, 173, 188, 189), (167, 166, 181, 182), (175, 174, 189, 190), (168, 167, 182, 183), (176, 175, 190, 191), (169, 168, 183, 184), (162, 130, 177), (146, 176, 191), (170, 169, 184, 185), (163, 162, 177, 178), (171, 170, 185, 186), (164, 163, 178, 179), (172, 171, 186, 187), (165, 164, 179, 180), (173, 172, 187, 188), (166, 165, 180, 181), (178, 177, 192, 193), (186, 185, 200, 201), (179, 178, 193, 194), (187, 186, 201, 202), (180, 179, 194, 195), (188, 187, 202, 203), (181, 180, 195, 196), (189, 188, 203, 204), (182, 181, 196, 197), (190, 189, 204, 205), (183, 182, 197, 198), (191, 190, 205, 206), (184, 183, 198, 199), (177, 130, 192), (146, 191, 206), (185, 184, 199, 200), (197, 196, 211, 212), (205, 204, 219, 220), (198, 197, 212, 213), (206, 205, 220, 221), (199, 198, 213, 214), (192, 130, 207), (146, 206, 221), (200, 199, 214, 215), (193, 192, 207, 208), (201, 200, 215, 216), (194, 193, 208, 209), (202, 201, 216, 217), (195, 194, 209, 210), (203, 202, 217, 218), (196, 195, 210, 211), (204, 203, 218, 219), (216, 215, 230, 231), (209, 208, 223, 224), (217, 216, 231, 232), (210, 209, 224, 225), (218, 217, 232, 233), (211, 210, 225, 226), (219, 218, 233, 234), (212, 211, 226, 227), (220, 219, 234, 235), (213, 212, 227, 228), (221, 220, 235, 236), (214, 213, 228, 229), (207, 130, 222), (146, 221, 236), (215, 214, 229, 230), (208, 207, 222, 223), (235, 234, 8, 9), (228, 227, 4, 238), (236, 235, 9, 241), (229, 228, 238, 5), (222, 130, 0), (146, 236, 241), (230, 229, 5, 239), (223, 222, 0, 1), (231, 230, 239, 6), (224, 223, 1, 2), (232, 231, 6, 7), (225, 224, 2, 237), (233, 232, 7, 240), (226, 225, 237, 3), (234, 233, 240, 8), (227, 226, 3, 4)])
_uv = me_sphere.uv_layers.new(name='UVMap')
_uv.uv.foreach_set('vector', [0.6157, 0.5677, 0.6157, 0.6058, 0.5776, 0.6058, 0.5776, 0.5677, 0.6157, 0.8347, 0.6157, 0.8728, 0.5776, 0.8728, 0.5776, 0.8347, 0.6157, 0.5295, 0.6157, 0.5677, 0.5776, 0.5677, 0.5776, 0.5295, 0.6157, 0.7965, 0.6157, 0.8347, 0.5776, 0.8347, 0.5776, 0.7965, 0.6157, 0.4914, 0.6157, 0.5295, 0.5776, 0.5295, 0.5776, 0.4914, 0.6157, 0.7584, 0.6157, 0.7965, 0.5776, 0.7965, 0.5776, 0.7584, 0.6157, 0.4532, 0.6157, 0.4914, 0.5776, 0.4914, 0.5776, 0.4532, 0.6157, 0.7202, 0.6157, 0.7584, 0.5776, 0.7584, 0.5776, 0.7202, 0.6157, 0.4151, 0.6157, 0.4532, 0.5776, 0.4532, 0.5776, 0.4151, 0.6157, 0.6821, 0.6157, 0.7202, 0.5776, 0.7202, 0.5776, 0.6821, 0.6157, 0.9491, 0.3532, 0.996, 0.5776, 0.9491, 0.591, 0.292, 0.6157, 0.4151, 0.5776, 0.4151, 0.6157, 0.644, 0.6157, 0.6821, 0.5776, 0.6821, 0.5776, 0.644, 0.6157, 0.911, 0.6157, 0.9491, 0.5776, 0.9491, 0.5776, 0.911, 0.6157, 0.6058, 0.6157, 0.644, 0.5776, 0.644, 0.5776, 0.6058, 0.6157, 0.8728, 0.6157, 0.911, 0.5776, 0.911, 0.5776, 0.8728, 0.5776, 0.6058, 0.5776, 0.644, 0.5394, 0.644, 0.5394, 0.6058, 0.5776, 0.8728, 0.5776, 0.911, 0.5394, 0.911, 0.5394, 0.8728, 0.5776, 0.5677, 0.5776, 0.6058, 0.5394, 0.6058, 0.5394, 0.5677, 0.5776, 0.8347, 0.5776, 0.8728, 0.5394, 0.8728, 0.5394, 0.8347, 0.5776, 0.5295, 0.5776, 0.5677, 0.5394, 0.5677, 0.5394, 0.5295, 0.5776, 0.7965, 0.5776, 0.8347, 0.5394, 0.8347, 0.5394, 0.7965, 0.5776, 0.4914, 0.5776, 0.5295, 0.5394, 0.5295, 0.5394, 0.4914, 0.5776, 0.7584, 0.5776, 0.7965, 0.5394, 0.7965, 0.5394, 0.7584, 0.5776, 0.4532, 0.5776, 0.4914, 0.5394, 0.4914, 0.5394, 0.4532, 0.5776, 0.7202, 0.5776, 0.7584, 0.5394, 0.7584, 0.5394, 0.7202, 0.5776, 0.4151, 0.5776, 0.4532, 0.5394, 0.4532, 0.5394, 0.4151, 0.5776, 0.6821, 0.5776, 0.7202, 0.5394, 0.7202, 0.5394, 0.6821, 0.5776, 0.9491, 0.3532, 0.996, 0.5394, 0.9491, 0.591, 0.292, 0.5776, 0.4151, 0.5394, 0.4151, 0.5776, 0.644, 0.5776, 0.6821, 0.5394, 0.6821, 0.5394, 0.644, 0.5776, 0.911, 0.5776, 0.9491, 0.5394, 0.9491, 0.5394, 0.911, 0.5394, 0.4532, 0.5394, 0.4914, 0.5013, 0.4914, 0.5013, 0.4532, 0.5394, 0.7202, 0.5394, 0.7584, 0.5013, 0.7584, 0.5013, 0.7202, 0.5394, 0.4151, 0.5394, 0.4532, 0.5013, 0.4532, 0.5013, 0.4151, 0.5394, 0.6821, 0.5394, 0.7202, 0.5013, 0.7202, 0.5013, 0.6821, 0.5394, 0.9491, 0.3532, 0.996, 0.5013, 0.9491, 0.591, 0.292, 0.5394, 0.4151, 0.5013, 0.4151, 0.5394, 0.644, 0.5394, 0.6821, 0.5013, 0.6821, 0.5013, 0.644, 0.5394, 0.911, 0.5394, 0.9491, 0.5013, 0.9491, 0.5013, 0.911, 0.5394, 0.6058, 0.5394, 0.644, 0.5013, 0.644, 0.5013, 0.6058, 0.5394, 0.8728, 0.5394, 0.911, 0.5013, 0.911, 0.5013, 0.8728, 0.5394, 0.5677, 0.5394, 0.6058, 0.5013, 0.6058, 0.5013, 0.5677, 0.5394, 0.8347, 0.5394, 0.8728, 0.5013, 0.8728, 0.5013, 0.8347, 0.5394, 0.5295, 0.5394, 0.5677, 0.5013, 0.5677, 0.5013, 0.5295, 0.5394, 0.7965, 0.5394, 0.8347, 0.5013, 0.8347, 0.5013, 0.7965, 0.5394, 0.4914, 0.5394, 0.5295, 0.5013, 0.5295, 0.5013, 0.4914, 0.5394, 0.7584, 0.5394, 0.7965, 0.5013, 0.7965, 0.5013, 0.7584, 0.5013, 0.8728, 0.5013, 0.911, 0.4631, 0.911, 0.4631, 0.8728, 0.5013, 0.5677, 0.5013, 0.6058, 0.4631, 0.6058, 0.4631, 0.5677, 0.5013, 0.8347, 0.5013, 0.8728, 0.4631, 0.8728, 0.4631, 0.8347, 0.5013, 0.5295, 0.5013, 0.5677, 0.4631, 0.5677, 0.4631, 0.5295, 0.5013, 0.7965, 0.5013, 0.8347, 0.4631, 0.8347, 0.4631, 0.7965, 0.5013, 0.4914, 0.5013, 0.5295, 0.4631, 0.5295, 0.4631, 0.4914, 0.5013, 0.7584, 0.5013, 0.7965, 0.4631, 0.7965, 0.4631, 0.7584, 0.5013, 0.4532, 0.5013, 0.4914, 0.4631, 0.4914, 0.4631, 0.4532, 0.5013, 0.7202, 0.5013, 0.7584, 0.4631, 0.7584, 0.4631, 0.7202, 0.5013, 0.4151, 0.5013, 0.4532, 0.4631, 0.4532, 0.4631, 0.4151, 0.5013, 0.6821, 0.5013, 0.7202, 0.4631, 0.7202, 0.4631, 0.6821, 0.5013, 0.9491, 0.3532, 0.996, 0.4631, 0.9491, 0.591, 0.292, 0.5013, 0.4151, 0.4631, 0.4151, 0.5013, 0.644, 0.5013, 0.6821, 0.4631, 0.6821, 0.4631, 0.644, 0.5013, 0.911, 0.5013, 0.9491, 0.4631, 0.9491, 0.4631, 0.911, 0.5013, 0.6058, 0.5013, 0.644, 0.4631, 0.644, 0.4631, 0.6058, 0.4631, 0.7202, 0.4631, 0.7584, 0.425, 0.7584, 0.425, 0.7202, 0.4631, 0.4151, 0.4631, 0.4532, 0.425, 0.4532, 0.425, 0.4151, 0.4631, 0.6821, 0.4631, 0.7202, 0.425, 0.7202, 0.425, 0.6821, 0.4631, 0.9491, 0.3532, 0.996, 0.425, 0.9491, 0.591, 0.292, 0.4631, 0.4151, 0.425, 0.4151, 0.4631, 0.644, 0.4631, 0.6821, 0.425, 0.6821, 0.425, 0.644, 0.4631, 0.911, 0.4631, 0.9491, 0.425, 0.9491, 0.425, 0.911, 0.4631, 0.6058, 0.4631, 0.644, 0.425, 0.644, 0.425, 0.6058, 0.4631, 0.8728, 0.4631, 0.911, 0.425, 0.911, 0.425, 0.8728, 0.4631, 0.5677, 0.4631, 0.6058, 0.425, 0.6058, 0.425, 0.5677, 0.4631, 0.8347, 0.4631, 0.8728, 0.425, 0.8728, 0.425, 0.8347, 0.4631, 0.5295, 0.4631, 0.5677, 0.425, 0.5677, 0.425, 0.5295, 0.4631, 0.7965, 0.4631, 0.8347, 0.425, 0.8347, 0.425, 0.7965, 0.4631, 0.4914, 0.4631, 0.5295, 0.425, 0.5295, 0.425, 0.4914, 0.4631, 0.7584, 0.4631, 0.7965, 0.425, 0.7965, 0.425, 0.7584, 0.4631, 0.4532, 0.4631, 0.4914, 0.425, 0.4914, 0.425, 0.4532, 0.425, 0.5677, 0.425, 0.6058, 0.3868, 0.6058, 0.3868, 0.5677, 0.425, 0.8347, 0.425, 0.8728, 0.3868, 0.8728, 0.3868, 0.8347, 0.425, 0.5295, 0.425, 0.5677, 0.3868, 0.5677, 0.3868, 0.5295, 0.425, 0.7965, 0.425, 0.8347, 0.3868, 0.8347, 0.3868, 0.7965, 0.425, 0.4914, 0.425, 0.5295, 0.3868, 0.5295, 0.3868, 0.4914, 0.425, 0.7584, 0.425, 0.7965, 0.3868, 0.7965, 0.3868, 0.7584, 0.425, 0.4532, 0.425, 0.4914, 0.3868, 0.4914, 0.3868, 0.4532, 0.425, 0.7202, 0.425, 0.7584, 0.3868, 0.7584, 0.3868, 0.7202, 0.425, 0.4151, 0.425, 0.4532, 0.3868, 0.4532, 0.3868, 0.4151, 0.425, 0.6821, 0.425, 0.7202, 0.3868, 0.7202, 0.3868, 0.6821, 0.425, 0.9491, 0.3532, 0.996, 0.3868, 0.9491, 0.591, 0.292, 0.425, 0.4151, 0.3868, 0.4151, 0.425, 0.644, 0.425, 0.6821, 0.3868, 0.6821, 0.3868, 0.644, 0.425, 0.911, 0.425, 0.9491, 0.3868, 0.9491, 0.3868, 0.911, 0.425, 0.6058, 0.425, 0.644, 0.3868, 0.644, 0.3868, 0.6058, 0.425, 0.8728, 0.425, 0.911, 0.3868, 0.911, 0.3868, 0.8728, 0.3868, 0.4151, 0.3868, 0.4532, 0.3487, 0.4532, 0.3487, 0.4151, 0.3868, 0.6821, 0.3868, 0.7202, 0.3487, 0.7202, 0.3487, 0.6821, 0.3868, 0.9491, 0.3532, 0.996, 0.3487, 0.9491, 0.591, 0.292, 0.3868, 0.4151, 0.3487, 0.4151, 0.3868, 0.644, 0.3868, 0.6821, 0.3487, 0.6821, 0.3487, 0.644, 0.3868, 0.911, 0.3868, 0.9491, 0.3487, 0.9491, 0.3487, 0.911, 0.3868, 0.6058, 0.3868, 0.644, 0.3487, 0.644, 0.3487, 0.6058, 0.3868, 0.8728, 0.3868, 0.911, 0.3487, 0.911, 0.3487, 0.8728, 0.3868, 0.5677, 0.3868, 0.6058, 0.3487, 0.6058, 0.3487, 0.5677, 0.3868, 0.8347, 0.3868, 0.8728, 0.3487, 0.8728, 0.3487, 0.8347, 0.3868, 0.5295, 0.3868, 0.5677, 0.3487, 0.5677, 0.3487, 0.5295, 0.3868, 0.7965, 0.3868, 0.8347, 0.3487, 0.8347, 0.3487, 0.7965, 0.3868, 0.4914, 0.3868, 0.5295, 0.3487, 0.5295, 0.3487, 0.4914, 0.3868, 0.7584, 0.3868, 0.7965, 0.3487, 0.7965, 0.3487, 0.7584, 0.3868, 0.4532, 0.3868, 0.4914, 0.3487, 0.4914, 0.3487, 0.4532, 0.3868, 0.7202, 0.3868, 0.7584, 0.3487, 0.7584, 0.3487, 0.7202, 0.3487, 0.5295, 0.3487, 0.5677, 0.3106, 0.5677, 0.3106, 0.5295, 0.3487, 0.7965, 0.3487, 0.8347, 0.3106, 0.8347, 0.3106, 0.7965, 0.3487, 0.4914, 0.3487, 0.5295, 0.3106, 0.5295, 0.3106, 0.4914, 0.3487, 0.7584, 0.3487, 0.7965, 0.3106, 0.7965, 0.3106, 0.7584, 0.3487, 0.4532, 0.3487, 0.4914, 0.3106, 0.4914, 0.3106, 0.4532, 0.3487, 0.7202, 0.3487, 0.7584, 0.3106, 0.7584, 0.3106, 0.7202, 0.3487, 0.4151, 0.3487, 0.4532, 0.3106, 0.4532, 0.3106, 0.4151, 0.3487, 0.6821, 0.3487, 0.7202, 0.3106, 0.7202, 0.3106, 0.6821, 0.3487, 0.9491, 0.3532, 0.996, 0.3106, 0.9491, 0.08814, 0.2871, 0.3487, 0.4151, 0.3106, 0.4151, 0.3487, 0.644, 0.3487, 0.6821, 0.3106, 0.6821, 0.3106, 0.644, 0.3487, 0.911, 0.3487, 0.9491, 0.3106, 0.9491, 0.3106, 0.911, 0.3487, 0.6058, 0.3487, 0.644, 0.3106, 0.644, 0.3106, 0.6058, 0.3487, 0.8728, 0.3487, 0.911, 0.3106, 0.911, 0.3106, 0.8728, 0.3487, 0.5677, 0.3487, 0.6058, 0.3106, 0.6058, 0.3106, 0.5677, 0.3487, 0.8347, 0.3487, 0.8728, 0.3106, 0.8728, 0.3106, 0.8347, 0.3106, 0.9491, 0.3532, 0.996, 0.2724, 0.9491, 0.08814, 0.2871, 0.3106, 0.4151, 0.2724, 0.4151, 0.3106, 0.644, 0.3106, 0.6821, 0.2724, 0.6821, 0.2724, 0.644, 0.3106, 0.911, 0.3106, 0.9491, 0.2724, 0.9491, 0.2724, 0.911, 0.3106, 0.6058, 0.3106, 0.644, 0.2724, 0.644, 0.2724, 0.6058, 0.3106, 0.8728, 0.3106, 0.911, 0.2724, 0.911, 0.2724, 0.8728, 0.3106, 0.5677, 0.3106, 0.6058, 0.2724, 0.6058, 0.2724, 0.5677, 0.3106, 0.8347, 0.3106, 0.8728, 0.2724, 0.8728, 0.2724, 0.8347, 0.3106, 0.5295, 0.3106, 0.5677, 0.2724, 0.5677, 0.2724, 0.5295, 0.3106, 0.7965, 0.3106, 0.8347, 0.2724, 0.8347, 0.2724, 0.7965, 0.3106, 0.4914, 0.3106, 0.5295, 0.2724, 0.5295, 0.2724, 0.4914, 0.3106, 0.7584, 0.3106, 0.7965, 0.2724, 0.7965, 0.2724, 0.7584, 0.3106, 0.4532, 0.3106, 0.4914, 0.2724, 0.4914, 0.2724, 0.4532, 0.3106, 0.7202, 0.3106, 0.7584, 0.2724, 0.7584, 0.2724, 0.7202, 0.3106, 0.4151, 0.3106, 0.4532, 0.2724, 0.4532, 0.2724, 0.4151, 0.3106, 0.6821, 0.3106, 0.7202, 0.2724, 0.7202, 0.2724, 0.6821, 0.2724, 0.7965, 0.2724, 0.8347, 0.2343, 0.8347, 0.2343, 0.7965, 0.2724, 0.4914, 0.2724, 0.5295, 0.2343, 0.5295, 0.2343, 0.4914, 0.2724, 0.7584, 0.2724, 0.7965, 0.2343, 0.7965, 0.2343, 0.7584, 0.2724, 0.4532, 0.2724, 0.4914, 0.2343, 0.4914, 0.2343, 0.4532, 0.2724, 0.7202, 0.2724, 0.7584, 0.2343, 0.7584, 0.2343, 0.7202, 0.2724, 0.4151, 0.2724, 0.4532, 0.2343, 0.4532, 0.2343, 0.4151, 0.2724, 0.6821, 0.2724, 0.7202, 0.2343, 0.7202, 0.2343, 0.6821, 0.2724, 0.9491, 0.3532, 0.996, 0.2343, 0.9491, 0.08814, 0.2871, 0.2724, 0.4151, 0.2343, 0.4151, 0.2724, 0.644, 0.2724, 0.6821, 0.2343, 0.6821, 0.2343, 0.644, 0.2724, 0.911, 0.2724, 0.9491, 0.2343, 0.9491, 0.2343, 0.911, 0.2724, 0.6058, 0.2724, 0.644, 0.2343, 0.644, 0.2343, 0.6058, 0.2724, 0.8728, 0.2724, 0.911, 0.2343, 0.911, 0.2343, 0.8728, 0.2724, 0.5677, 0.2724, 0.6058, 0.2343, 0.6058, 0.2343, 0.5677, 0.2724, 0.8347, 0.2724, 0.8728, 0.2343, 0.8728, 0.2343, 0.8347, 0.2724, 0.5295, 0.2724, 0.5677, 0.2343, 0.5677, 0.2343, 0.5295, 0.2343, 0.644, 0.2343, 0.6821, 0.1961, 0.6821, 0.1961, 0.644, 0.2343, 0.911, 0.2343, 0.9491, 0.1961, 0.9491, 0.1961, 0.911, 0.2343, 0.6058, 0.2343, 0.644, 0.1961, 0.644, 0.1961, 0.6058, 0.2343, 0.8728, 0.2343, 0.911, 0.1961, 0.911, 0.1961, 0.8728, 0.2343, 0.5677, 0.2343, 0.6058, 0.1961, 0.6058, 0.1961, 0.5677, 0.2343, 0.8347, 0.2343, 0.8728, 0.1961, 0.8728, 0.1961, 0.8347, 0.2343, 0.5295, 0.2343, 0.5677, 0.1961, 0.5677, 0.1961, 0.5295, 0.2343, 0.7965, 0.2343, 0.8347, 0.1961, 0.8347, 0.1961, 0.7965, 0.2343, 0.4914, 0.2343, 0.5295, 0.1961, 0.5295, 0.1961, 0.4914, 0.2343, 0.7584, 0.2343, 0.7965, 0.1961, 0.7965, 0.1961, 0.7584, 0.2343, 0.4532, 0.2343, 0.4914, 0.1961, 0.4914, 0.1961, 0.4532, 0.2343, 0.7202, 0.2343, 0.7584, 0.1961, 0.7584, 0.1961, 0.7202, 0.2343, 0.4151, 0.2343, 0.4532, 0.1961, 0.4532, 0.1961, 0.4151, 0.2343, 0.6821, 0.2343, 0.7202, 0.1961, 0.7202, 0.1961, 0.6821, 0.2343, 0.9491, 0.3532, 0.996, 0.1961, 0.9491, 0.08814, 0.2871, 0.2343, 0.4151, 0.1961, 0.4151, 0.1961, 0.4914, 0.1961, 0.5295, 0.158, 0.5295, 0.158, 0.4914, 0.1961, 0.7584, 0.1961, 0.7965, 0.158, 0.7965, 0.158, 0.7584, 0.1961, 0.4532, 0.1961, 0.4914, 0.158, 0.4914, 0.158, 0.4532, 0.1961, 0.7202, 0.1961, 0.7584, 0.158, 0.7584, 0.158, 0.7202, 0.1961, 0.4151, 0.1961, 0.4532, 0.158, 0.4532, 0.158, 0.4151, 0.1961, 0.6821, 0.1961, 0.7202, 0.158, 0.7202, 0.158, 0.6821, 0.1961, 0.9491, 0.3532, 0.996, 0.158, 0.9491, 0.08814, 0.2871, 0.1961, 0.4151, 0.158, 0.4151, 0.1961, 0.644, 0.1961, 0.6821, 0.158, 0.6821, 0.158, 0.644, 0.1961, 0.911, 0.1961, 0.9491, 0.158, 0.9491, 0.158, 0.911, 0.1961, 0.6058, 0.1961, 0.644, 0.158, 0.644, 0.158, 0.6058, 0.1961, 0.8728, 0.1961, 0.911, 0.158, 0.911, 0.158, 0.8728, 0.1961, 0.5677, 0.1961, 0.6058, 0.158, 0.6058, 0.158, 0.5677, 0.1961, 0.8347, 0.1961, 0.8728, 0.158, 0.8728, 0.158, 0.8347, 0.1961, 0.5295, 0.1961, 0.5677, 0.158, 0.5677, 0.158, 0.5295, 0.1961, 0.7965, 0.1961, 0.8347, 0.158, 0.8347, 0.158, 0.7965, 0.158, 0.911, 0.158, 0.9491, 0.1198, 0.9491, 0.1198, 0.911, 0.158, 0.6058, 0.158, 0.644, 0.1198, 0.644, 0.1198, 0.6058, 0.158, 0.8728, 0.158, 0.911, 0.1198, 0.911, 0.1198, 0.8728, 0.158, 0.5677, 0.158, 0.6058, 0.1198, 0.6058, 0.1198, 0.5677, 0.158, 0.8347, 0.158, 0.8728, 0.1198, 0.8728, 0.1198, 0.8347, 0.158, 0.5295, 0.158, 0.5677, 0.1198, 0.5677, 0.1198, 0.5295, 0.158, 0.7965, 0.158, 0.8347, 0.1198, 0.8347, 0.1198, 0.7965, 0.158, 0.4914, 0.158, 0.5295, 0.1198, 0.5295, 0.1198, 0.4914, 0.158, 0.7584, 0.158, 0.7965, 0.1198, 0.7965, 0.1198, 0.7584, 0.158, 0.4532, 0.158, 0.4914, 0.1198, 0.4914, 0.1198, 0.4532, 0.158, 0.7202, 0.158, 0.7584, 0.1198, 0.7584, 0.1198, 0.7202, 0.158, 0.4151, 0.158, 0.4532, 0.1198, 0.4532, 0.1198, 0.4151, 0.158, 0.6821, 0.158, 0.7202, 0.1198, 0.7202, 0.1198, 0.6821, 0.158, 0.9491, 0.3532, 0.996, 0.1198, 0.9491, 0.08814, 0.2871, 0.158, 0.4151, 0.1198, 0.4151, 0.158, 0.644, 0.158, 0.6821, 0.1198, 0.6821, 0.1198, 0.644, 0.1198, 0.7584, 0.1198, 0.7965, 0.08169, 0.7965, 0.08169, 0.7584, 0.1198, 0.4532, 0.1198, 0.4914, 0.08169, 0.4914, 0.08169, 0.4532, 0.1198, 0.7202, 0.1198, 0.7584, 0.08169, 0.7584, 0.08169, 0.7202, 0.1198, 0.4151, 0.1198, 0.4532, 0.08169, 0.4532, 0.08169, 0.4151, 0.1198, 0.6821, 0.1198, 0.7202, 0.08169, 0.7202, 0.08169, 0.6821, 0.1198, 0.9491, 0.3532, 0.996, 0.08169, 0.9491, 0.08814, 0.2871, 0.1198, 0.4151, 0.08169, 0.4151, 0.1198, 0.644, 0.1198, 0.6821, 0.08169, 0.6821, 0.08169, 0.644, 0.1198, 0.911, 0.1198, 0.9491, 0.08169, 0.9491, 0.08169, 0.911, 0.1198, 0.6058, 0.1198, 0.644, 0.08169, 0.644, 0.08169, 0.6058, 0.1198, 0.8728, 0.1198, 0.911, 0.08169, 0.911, 0.08169, 0.8728, 0.1198, 0.5677, 0.1198, 0.6058, 0.08169, 0.6058, 0.08169, 0.5677, 0.1198, 0.8347, 0.1198, 0.8728, 0.08169, 0.8728, 0.08169, 0.8347, 0.1198, 0.5295, 0.1198, 0.5677, 0.08169, 0.5677, 0.08169, 0.5295, 0.1198, 0.7965, 0.1198, 0.8347, 0.08169, 0.8347, 0.08169, 0.7965, 0.1198, 0.4914, 0.1198, 0.5295, 0.08169, 0.5295, 0.08169, 0.4914, 0.08169, 0.6058, 0.08169, 0.644, 0.04355, 0.644, 0.04355, 0.6058, 0.08169, 0.8728, 0.08169, 0.911, 0.04355, 0.911, 0.04355, 0.8728, 0.08169, 0.5677, 0.08169, 0.6058, 0.04355, 0.6058, 0.04355, 0.5677, 0.08169, 0.8347, 0.08169, 0.8728, 0.04355, 0.8728, 0.04355, 0.8347, 0.08169, 0.5295, 0.08169, 0.5677, 0.04355, 0.5677, 0.04355, 0.5295, 0.08169, 0.7965, 0.08169, 0.8347, 0.04355, 0.8347, 0.04355, 0.7965, 0.08169, 0.4914, 0.08169, 0.5295, 0.04355, 0.5295, 0.04355, 0.4914, 0.08169, 0.7584, 0.08169, 0.7965, 0.04355, 0.7965, 0.04355, 0.7584, 0.08169, 0.4532, 0.08169, 0.4914, 0.04355, 0.4914, 0.04355, 0.4532, 0.08169, 0.7202, 0.08169, 0.7584, 0.04355, 0.7584, 0.04355, 0.7202, 0.08169, 0.4151, 0.08169, 0.4532, 0.04355, 0.4532, 0.04355, 0.4151, 0.08169, 0.6821, 0.08169, 0.7202, 0.04355, 0.7202, 0.04355, 0.6821, 0.08169, 0.9491, 0.3532, 0.996, 0.6538, 0.9491, 0.08814, 0.2871, 0.08169, 0.4151, 0.04355, 0.4151, 0.08169, 0.644, 0.08169, 0.6821, 0.04355, 0.6821, 0.04355, 0.644, 0.08169, 0.911, 0.08169, 0.9491, 0.04354, 0.9491, 0.04355, 0.911, 0.6538, 0.4532, 0.6538, 0.4914, 0.6157, 0.4914, 0.6157, 0.4532, 0.6538, 0.7202, 0.6538, 0.7584, 0.6157, 0.7584, 0.6157, 0.7202, 0.6538, 0.4151, 0.6538, 0.4532, 0.6157, 0.4532, 0.6157, 0.4151, 0.6538, 0.6821, 0.6538, 0.7202, 0.6157, 0.7202, 0.6157, 0.6821, 0.6538, 0.9491, 0.3532, 0.996, 0.6157, 0.9491, 0.591, 0.292, 0.6538, 0.4151, 0.6157, 0.4151, 0.6538, 0.644, 0.6538, 0.6821, 0.6157, 0.6821, 0.6157, 0.644, 0.6538, 0.911, 0.6538, 0.9491, 0.6157, 0.9491, 0.6157, 0.911, 0.6538, 0.6058, 0.6538, 0.644, 0.6157, 0.644, 0.6157, 0.6058, 0.6538, 0.8728, 0.6538, 0.911, 0.6157, 0.911, 0.6157, 0.8728, 0.6538, 0.5677, 0.6538, 0.6058, 0.6157, 0.6058, 0.6157, 0.5677, 0.6538, 0.8347, 0.6538, 0.8728, 0.6157, 0.8728, 0.6157, 0.8347, 0.6538, 0.5295, 0.6538, 0.5677, 0.6157, 0.5677, 0.6157, 0.5295, 0.6538, 0.7965, 0.6538, 0.8347, 0.6157, 0.8347, 0.6157, 0.7965, 0.6538, 0.4914, 0.6538, 0.5295, 0.6157, 0.5295, 0.6157, 0.4914, 0.6538, 0.7584, 0.6538, 0.7965, 0.6157, 0.7965, 0.6157, 0.7584])
me_sphere.materials.append(mat_ball_bot_material)
me_sphere.use_remesh_preserve_volume = False
me_sphere.use_remesh_preserve_attributes = False
me_sphere.use_mirror_vertex_groups = False
me_sphere.update()
arm_armature = bpy.data.armatures.new('Armature')  # bones are not reproduced

# ---- objects
ob_armature = bpy.data.objects.new('Armature', arm_armature)
ob_ball_bot_head = bpy.data.objects.new('ball_bot_head', me_sphere_001)
ob_ball_bot = bpy.data.objects.new('ball_bot', me_sphere)

# ---- transforms, parenting, visibility, modifiers, constraints
ob_armature.location = (-0.0009965, -0.01149, -0.009078)
ob_armature.rotation_euler = (0.1146, 0.0, 0.0)
ob_armature.lineart.crease_threshold = 0.0
ob_ball_bot_head.parent = ob_armature
ob_ball_bot_head.matrix_parent_inverse = Matrix(((1.0, 6.621e-06, -0.0006343, 0.002249), (0.000634, -0.04334, 0.9991, -1.317), (-2.088e-05, -0.9991, -0.04334, -0.005154), (0.0, 0.0, 0.0, 1.0)))
ob_ball_bot_head.location = (0.0, 0.0, 0.0)
ob_ball_bot_head.lineart.crease_threshold = 0.0
_vg = ob_ball_bot_head.vertex_groups.new(name='ball')
_vg = ob_ball_bot_head.vertex_groups.new(name='head')
for _i, _w in zip([0, 1, 2, 3, 4, 5, 6, 7, 8, 9, 10, 11, 12, 13, 14, 15, 16, 17, 18, 19, 20, 21, 22, 23, 24, 25, 26, 27, 28, 29, 30, 31, 32, 33, 34, 35, 36, 37, 38, 39, 40, 41, 42, 43, 44, 45, 46, 47, 48, 49, 50, 51, 52, 53, 54, 55, 56, 57, 58, 59, 60, 61, 62, 63, 64, 65, 66, 67, 68, 69, 70, 71, 72, 73, 74, 75, 76, 77, 78, 79, 80, 81, 82, 83, 84, 85, 86, 87, 88, 89, 90, 91, 92, 93, 94, 95, 96, 97, 98, 99, 100, 101, 102, 103, 104, 105, 106, 107, 108, 109, 110, 111, 112, 113, 114, 115, 116, 117, 118, 119, 120, 121, 122, 123, 124], [1.0, 1.0, 0.9911, 1.0, 1.0, 1.0, 1.0, 1.0, 1.0, 1.0, 1.0, 0.9995, 1.0, 1.0, 1.0, 1.0, 1.0, 1.0, 0.9999, 1.0, 0.9944, 1.0, 1.0, 1.0, 1.0, 1.0, 1.0, 1.0, 1.0, 1.0, 1.0, 1.0, 1.0, 1.0, 1.0, 1.0, 1.0, 1.0, 1.0, 1.0, 1.0, 1.0, 1.0, 1.0, 1.0, 1.0, 1.0, 1.0, 1.0, 1.0, 1.0, 1.0, 1.0, 1.0, 1.0, 1.0, 1.0, 1.0, 1.0, 1.0, 1.0, 1.0, 1.0, 1.0, 1.0, 1.0, 1.0, 1.0, 1.0, 1.0, 1.0, 1.0, 1.0, 1.0, 1.0, 1.0, 0.9991, 1.0, 1.0, 1.0, 1.0, 1.0, 1.0, 1.0, 1.0, 1.0, 1.0, 1.0, 1.0, 1.0, 1.0, 1.0, 1.0, 1.0, 1.0, 1.0, 1.0, 1.0, 1.0, 1.0, 1.0, 1.0, 1.0, 1.0, 1.0, 1.0, 1.0, 1.0, 1.0, 1.0, 1.0, 1.0, 1.0, 1.0, 1.0, 1.0, 1.0, 1.0, 1.0, 1.0, 1.0, 1.0, 1.0, 1.0, 1.0]): _vg.add([_i], _w, 'REPLACE')
_m = ob_ball_bot_head.modifiers.new('Armature', 'ARMATURE')
_m.object = ob_armature
ob_ball_bot.parent = ob_armature
ob_ball_bot.matrix_parent_inverse = Matrix(((1.0, 5.586e-06, 7.23e-06, 0.0009966), (5.496e-06, -0.9999, 0.01237, -0.8462), (7.294e-06, -0.01237, -0.9993, -0.009214), (0.0, 0.0, 0.0, 1.0)))
ob_ball_bot.location = (0.0, 0.0, 0.0)
ob_ball_bot.lineart.crease_threshold = 0.0
_vg = ob_ball_bot.vertex_groups.new(name='ball')
_vg.add([0, 1, 2, 3, 4, 5, 6, 7, 8, 9, 10, 11, 12, 13, 14, 15, 16, 17, 18, 19, 20, 21, 22, 23, 24, 25, 26, 27, 28, 29, 30, 31, 32, 33, 34, 35, 36, 37, 38, 39, 40, 41, 42, 43, 44, 45, 46, 47, 48, 49, 50, 51, 52, 53, 54, 55, 56, 57, 58, 59, 60, 61, 62, 63, 64, 65, 66, 67, 68, 69, 70, 71, 72, 73, 74, 75, 76, 77, 78, 79, 80, 81, 82, 83, 84, 85, 86, 87, 88, 89, 90, 91, 92, 93, 94, 95, 96, 97, 98, 99, 100, 101, 102, 103, 104, 105, 106, 107, 108, 109, 110, 111, 112, 113, 114, 115, 116, 117, 118, 119, 120, 121, 122, 123, 124, 125, 126, 127, 128, 129, 130, 131, 132, 133, 134, 135, 136, 137, 138, 139, 140, 141, 142, 143, 144, 145, 146, 147, 148, 149, 150, 151, 152, 153, 154, 155, 156, 157, 158, 159, 160, 161, 162, 163, 164, 165, 166, 167, 168, 169, 170, 171, 172, 173, 174, 175, 176, 177, 178, 179, 180, 181, 182, 183, 184, 185, 186, 187, 188, 189, 190, 191, 192, 193, 194, 195, 196, 197, 198, 199, 200, 201, 202, 203, 204, 205, 206, 207, 208, 209, 210, 211, 212, 213, 214, 215, 216, 217, 218, 219, 220, 221, 222, 223, 224, 225, 226, 227, 228, 229, 230, 231, 232, 233, 234, 235, 236, 237, 238, 239, 240, 241], 1.0, 'REPLACE')
_vg = ob_ball_bot.vertex_groups.new(name='head')
for _i, _w in zip([0, 1, 2, 3, 4, 5, 6, 7, 8, 9, 10, 11, 12, 13, 14, 15, 16, 17, 18, 19, 20, 21, 22, 23, 24, 25, 26, 27, 28, 29, 30, 31, 32, 33, 34, 35, 36, 37, 38, 39, 40, 41, 42, 43, 44, 45, 46, 47, 48, 49, 50, 51, 52, 53, 54, 55, 56, 57, 58, 59, 60, 61, 62, 63, 64, 65, 66, 67, 68, 69, 70, 71, 72, 73, 74, 75, 76, 77, 78, 79, 80, 81, 82, 83, 84, 85, 86, 87, 88, 89, 90, 91, 92, 93, 94, 95, 96, 97, 98, 99, 100, 101, 102, 103, 104, 105, 106, 107, 108, 109, 110, 111, 112, 113, 114, 115, 116, 117, 118, 119, 120, 121, 122, 123, 124, 125, 126, 127, 128, 129, 130, 131, 132, 133, 134, 135, 136, 137, 138, 139, 140, 141, 142, 143, 144, 145, 146, 147, 148, 149, 150, 151, 152, 153, 154, 155, 156, 157, 158, 159, 160, 161, 162, 163, 164, 165, 166, 167, 168, 169, 170, 171, 172, 173, 174, 175, 176, 177, 178, 179, 180, 181, 182, 183, 184, 185, 186, 187, 188, 189, 190, 191, 192, 193, 194, 195, 196, 197, 198, 199, 200, 201, 202, 203, 204, 205, 206, 207, 208, 209, 210, 211, 212, 213, 214, 215, 216, 217, 218, 219, 220, 221, 222, 223, 224, 225, 226, 227, 228, 229, 230, 231, 232, 233, 234, 235, 236, 237, 238, 239, 240, 241], [0.0, 0.0, 0.0, 0.0, 0.0, 0.0, 0.0, 0.0, 0.0, 0.0, 0.0, 0.0, 0.0, 0.0, 0.0, 0.0, 0.0, 0.0, 0.0, 0.0, 0.0, 0.0, 0.0, 0.0, 0.0, 0.0, 0.0, 0.0, 0.0, 0.0, 0.0, 0.0, 0.0, 0.0, 0.0, 0.0, 0.0, 0.0, 0.0, 0.0, 0.0, 0.0, 0.0, 0.0, 0.0, 0.0, 0.0, 0.0, 0.0, 0.0, 0.0, 0.0, 0.0, 0.0, 0.0, 0.0, 0.0, 0.0, 0.0, 0.0, 0.0, 0.0, 0.0, 0.0, 0.0, 0.0, 0.0, 0.0, 0.0, 0.0, 0.0, 0.0, 0.0, 0.0, 0.0, 0.0, 0.0, 0.0, 0.0, 0.0, 0.0, 0.0, 0.0, 0.0, 0.0, 0.0, 0.0, 0.0, 0.0, 0.0, 0.0, 0.0, 0.0, 0.0, 0.0, 0.0, 0.0, 0.0, 0.0, 0.0, 0.0, 0.0, 0.0, 0.0, 0.0, 0.0, 0.0, 0.0, 0.0, 0.0, 0.0, 0.0, 0.0, 0.0, 0.0, 0.0, 0.0, 0.0, 0.0, 0.0, 0.0, 0.0, 0.0, 0.0, 0.0, 0.0, 0.0, 0.0, 0.0, 0.0, 0.0, 0.0, 0.0, 0.0, 0.0, 0.0, 0.0, 0.0, 0.0, 0.0, 0.0, 0.0, 0.0, 0.0, 0.0, 0.0, 0.0, 0.0, 0.0, 0.0, 0.0, 0.0, 0.0, 0.0, 0.0, 0.0, 0.0, 0.0, 0.0, 0.0, 0.0, 0.0, 0.0, 0.0, 0.0, 0.0, 0.0, 0.0, 0.0, 0.0, 0.0, 0.0, 0.0, 0.0, 0.0, 0.0, 0.0, 0.0, 0.0, 0.0, 0.0, 0.0, 0.0, 0.0, 0.0, 0.0, 0.0, 0.0, 0.0, 0.0, 0.0, 0.0, 0.0, 0.0, 0.0, 0.0, 0.0, 0.0, 0.0, 0.0, 0.0, 0.0, 0.0, 0.0, 0.0, 0.0, 0.0, 0.0, 0.0, 0.0, 0.0, 0.0, 0.0, 0.0, 0.0, 0.0, 0.0, 0.0, 0.0, 0.0, 0.0, 0.0, 0.0, 0.0, 0.0, 0.0, 0.0, 0.0, 0.0, 0.0, 0.0, 0.0, 0.0, 0.0, 0.0, 0.0, 0.0, 0.0, 0.0, 0.0, 0.0, 0.0]): _vg.add([_i], _w, 'REPLACE')
_m = ob_ball_bot.modifiers.new('Armature', 'ARMATURE')
_m.object = ob_armature
_c = ob_ball_bot.constraints.new('COPY_ROTATION'); _c.name = 'Copy Rotation'
_c.target = ob_armature
_c.subtarget = 'ball'
_c.use_y = False
_c.use_z = False

# ---- collection membership
col_collection_1.objects.link(ob_armature)
col_collection_1.objects.link(ob_ball_bot_head)
col_collection_1.objects.link(ob_ball_bot)

# ---- scene / render settings (as saved in the file)
scene.frame_start = 1; scene.frame_end = 36; scene.frame_set(36)
scene.render.engine = 'BLENDER_EEVEE_NEXT'
scene.render.resolution_percentage = 50
scene.render.dither_intensity = 0.0
scene.cycles.use_denoising = False
scene.cycles.samples = 128
scene.cycles.sampling_pattern = 'TABULATED_SOBOL'
scene.cycles.light_sampling_threshold = 0.0
scene.cycles.use_adaptive_sampling = False
scene.cycles.use_light_tree = False
scene.cycles.blur_glossy = 0.0
scene.cycles.sample_clamp_indirect = 0.0
scene.view_settings.view_transform = 'Standard'
bpy.context.view_layer.update()

# ---- added for rendering (the .blend has no active camera and no usable light): camera, sun
cam_auto = bpy.data.cameras.new('AutoCamera')
cam_auto.lens = 50.0
cam_auto.sensor_width = 36.0
cam_auto.clip_end = 1000.0
ob_auto_camera = bpy.data.objects.new('AutoCamera', cam_auto)
scene.collection.objects.link(ob_auto_camera)
ob_auto_camera.location = (4.07651, -4.89286, 3.80413)
ob_auto_camera.rotation_euler = (1.09748, -7.21219e-08, 0.694738)
scene.camera = ob_auto_camera
light_auto_sun = bpy.data.lights.new('AutoSun', 'SUN')
light_auto_sun.energy = 3.0
light_auto_sun.angle = 0.0523599
ob_auto_sun = bpy.data.objects.new('AutoSun', light_auto_sun)
scene.collection.objects.link(ob_auto_sun)
ob_auto_sun.rotation_euler = (0.872665, 0.174533, 0.523599)
bpy.context.view_layer.update()
